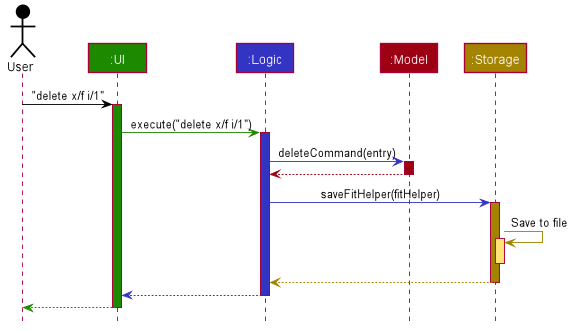

The diagram above was rendered by PlantUML. Its source (embedded in the PNG):
@startuml








skinparam BackgroundColor #FFFFFFF

skinparam Shadowing false

skinparam Class {
    FontColor #FFFFFF
    BorderThickness 1
    BorderColor #FFFFFF
    StereotypeFontColor #FFFFFF
    FontName Arial
}

skinparam Actor {
    BorderColor #000000
    Color #000000
    FontName Arial
}

skinparam Sequence {
    MessageAlign center
    BoxFontSize 15
    BoxPadding 0
    BoxFontColor #FFFFFF
    FontName Arial
}

skinparam Participant {
    FontColor #FFFFFFF
    Padding 20
}

skinparam MinClassWidth 50
skinparam ParticipantPadding 10
skinparam Shadowing false
skinparam DefaultTextAlignment center
skinparam packageStyle Rectangle

hide footbox
hide members
hide circle

Actor User as user #000000
Participant ":UI" as ui #1D8900
Participant ":Logic" as logic #3333C4
Participant ":Model" as model #9D0012
Participant ":Storage" as storage #A38300

user -[#000000]> ui : "delete x/f i/1"
activate ui #1D8900

ui -[#1D8900]> logic : execute("delete x/f i/1")
activate logic #3333C4

logic -[#3333C4]> model : deleteCommand(entry)
activate model #9D0012

model -[#9D0012]-> logic
deactivate model

logic -[#3333C4]> storage : saveFitHelper(fitHelper)
activate storage #A38300

storage -[#A38300]> storage : Save to file
activate storage #FFE374
deactivate storage

storage --[#A38300]> logic
deactivate storage

logic --[#3333C4]> ui
deactivate logic

ui--[#1D8900]> user
deactivate ui
@enduml